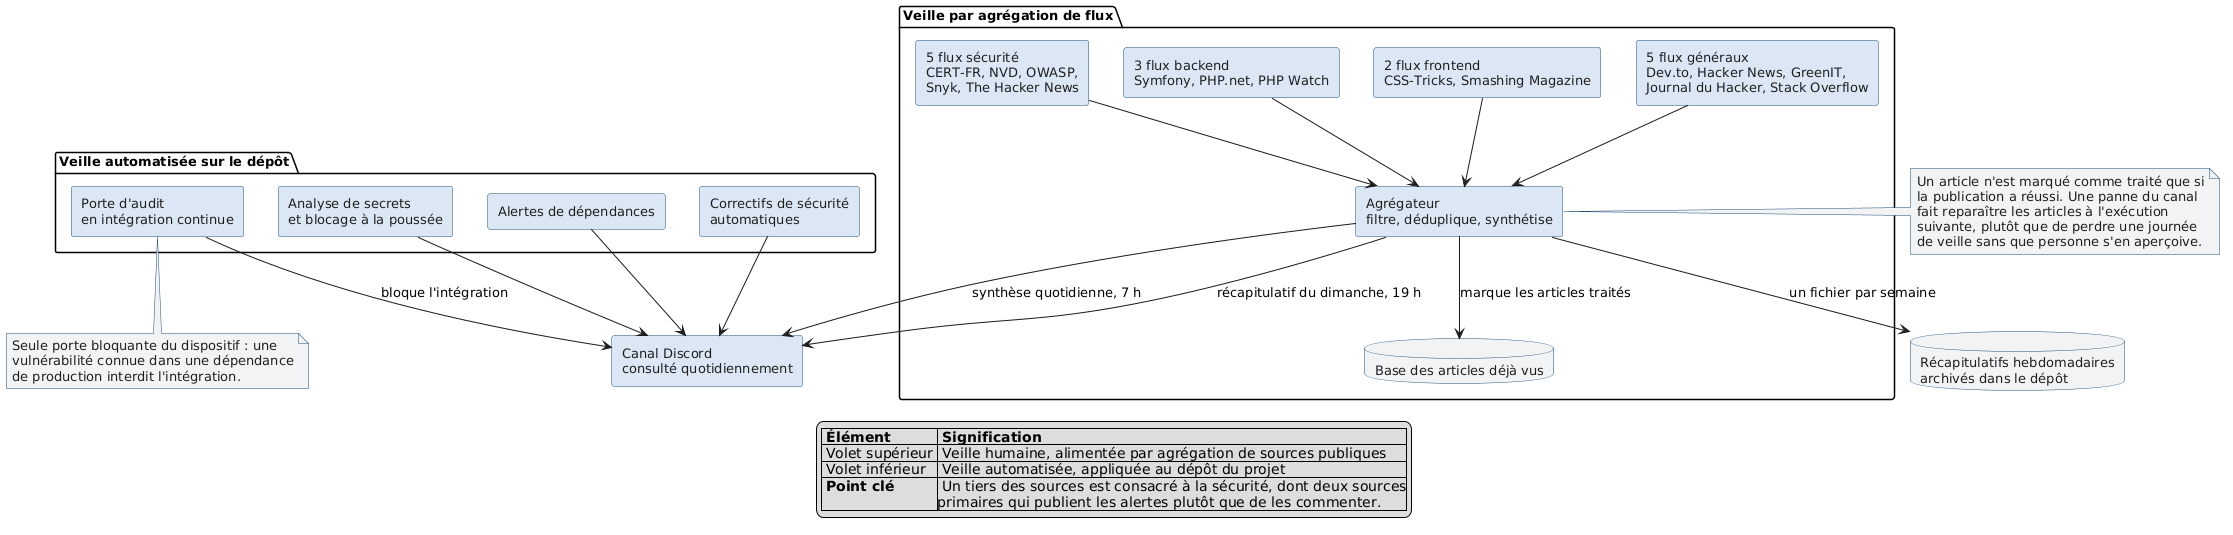

The diagram above was rendered by PlantUML. Its source (embedded in the PNG):
@startuml dispositif-veille
skinparam shadowing false
skinparam defaultFontName Helvetica
skinparam defaultFontSize 13
skinparam rectangle {
  BorderColor #1F4E79
  BackgroundColor #DCE7F5
  FontColor #1E1E1E
}
skinparam database {
  BorderColor #1F4E79
  BackgroundColor #F1F3F5
  FontColor #1E1E1E
}
skinparam note {
  BorderColor #1F4E79
  BackgroundColor #F1F3F5
  FontColor #1E1E1E
}

package "Veille par agrégation de flux" {
  rectangle "5 flux sécurité\nCERT-FR, NVD, OWASP,\nSnyk, The Hacker News" as SEC
  rectangle "3 flux backend\nSymfony, PHP.net, PHP Watch" as BACK
  rectangle "2 flux frontend\nCSS-Tricks, Smashing Magazine" as FRONT
  rectangle "5 flux généraux\nDev.to, Hacker News, GreenIT,\nJournal du Hacker, Stack Overflow" as GEN

  rectangle "Agrégateur\nfiltre, déduplique, synthétise" as BOT
  database "Base des articles déjà vus" as SEEN
}

rectangle "Canal Discord\nconsulté quotidiennement" as DISCORD
database "Récapitulatifs hebdomadaires\narchivés dans le dépôt" as ARCHIVE

package "Veille automatisée sur le dépôt" {
  rectangle "Alertes de dépendances" as DEPALERT
  rectangle "Correctifs de sécurité\nautomatiques" as DEPFIX
  rectangle "Analyse de secrets\net blocage à la poussée" as SECRET
  rectangle "Porte d'audit\nen intégration continue" as AUDIT
}

SEC --> BOT
BACK --> BOT
FRONT --> BOT
GEN --> BOT

BOT --> SEEN : marque les articles traités
BOT --> DISCORD : synthèse quotidienne, 7 h
BOT --> DISCORD : récapitulatif du dimanche, 19 h
BOT --> ARCHIVE : un fichier par semaine

DEPALERT --> DISCORD
DEPFIX --> DISCORD
SECRET --> DISCORD
AUDIT --> DISCORD : bloque l'intégration

note right of BOT
  Un article n'est marqué comme traité que si
  la publication a réussi. Une panne du canal
  fait reparaître les articles à l'exécution
  suivante, plutôt que de perdre une journée
  de veille sans que personne s'en aperçoive.
end note

note bottom of AUDIT
  Seule porte bloquante du dispositif : une
  vulnérabilité connue dans une dépendance
  de production interdit l'intégration.
end note

legend bottom
|= Élément |= Signification |
| Volet supérieur | Veille humaine, alimentée par agrégation de sources publiques |
| Volet inférieur | Veille automatisée, appliquée au dépôt du projet |
| <b>Point clé</b> | Un tiers des sources est consacré à la sécurité, dont deux sources\nprimaires qui publient les alertes plutôt que de les commenter. |
endlegend
@enduml